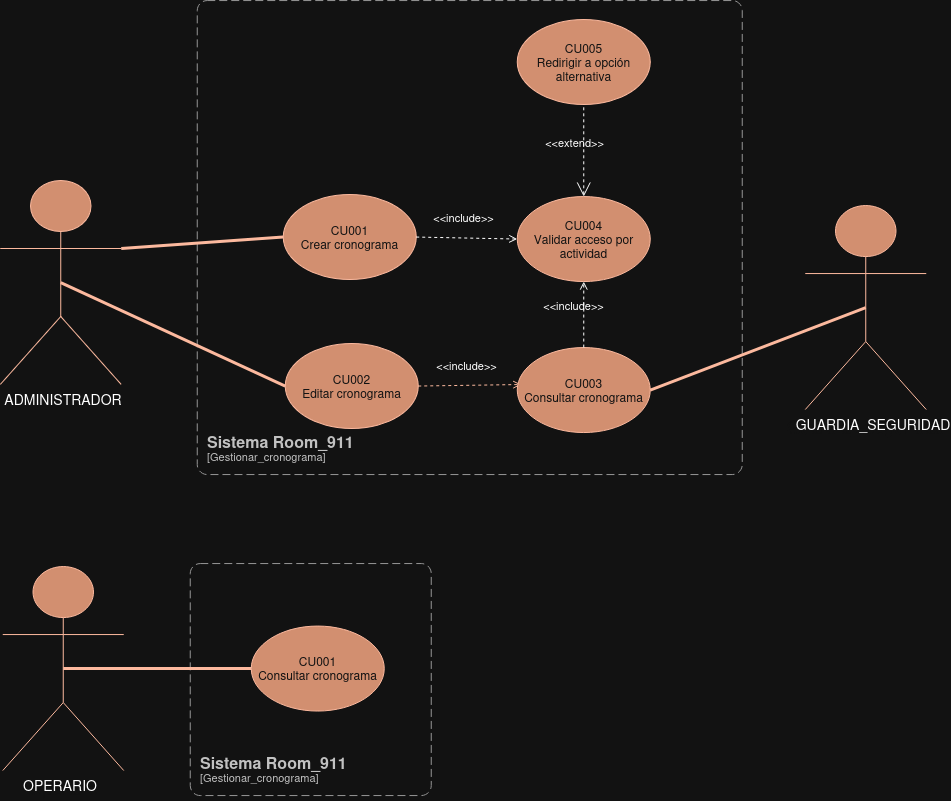

The diagram above was exported from draw.io. Its source (the exported page's mxGraphModel, read from the mxfile embedded in the PNG):
<mxGraphModel dx="1762" dy="1637" grid="0" gridSize="10" guides="1" tooltips="1" connect="1" arrows="1" fold="1" page="0" pageScale="1" pageWidth="827" pageHeight="1169" math="0" shadow="0">
  <root>
    <mxCell id="0" />
    <mxCell id="1" parent="0" />
    <mxCell id="ubyqFwHCFzYdFcebwPWk-1" parent="1" style="shape=umlActor;verticalLabelPosition=bottom;verticalAlign=top;html=1;fillColor=#a0522d;fontColor=#ffffff;strokeColor=#6D1F00;" value="&lt;font style=&quot;font-size: 18px;&quot;&gt;Administrador&lt;/font&gt;" vertex="1">
      <mxGeometry height="204" width="121" x="-323" y="-449" as="geometry" />
    </mxCell>
    <mxCell id="ubyqFwHCFzYdFcebwPWk-2" parent="1" style="ellipse;whiteSpace=wrap;html=1;fillColor=#a0522d;fontColor=#ffffff;strokeColor=#6D1F00;" value="&lt;div&gt;CU002&lt;/div&gt;&lt;div&gt;Editar cronograma&lt;/div&gt;" vertex="1">
      <mxGeometry height="85" width="133" x="-38" y="-286" as="geometry" />
    </mxCell>
    <mxCell id="ubyqFwHCFzYdFcebwPWk-3" parent="1" style="ellipse;whiteSpace=wrap;html=1;fillColor=#a0522d;fontColor=#ffffff;strokeColor=#6D1F00;" value="&lt;div&gt;CU005&lt;/div&gt;Redirigir a opción alternativa" vertex="1">
      <mxGeometry height="85" width="133" x="194" y="-610" as="geometry" />
    </mxCell>
    <mxCell id="ubyqFwHCFzYdFcebwPWk-4" parent="1" style="ellipse;whiteSpace=wrap;html=1;fillColor=#a0522d;fontColor=#ffffff;strokeColor=#6D1F00;" value="&lt;div&gt;CU001&lt;/div&gt;&lt;div&gt;Crear cronograma&lt;/div&gt;" vertex="1">
      <mxGeometry height="85" width="133" x="-40" y="-435" as="geometry" />
    </mxCell>
    <object placeholders="1" c4Name="Sistema Room_911" c4Type="SystemScopeBoundary" c4Application="Gestionar_cronograma" label="&lt;font style=&quot;font-size: 16px&quot;&gt;&lt;b&gt;&lt;div style=&quot;text-align: left&quot;&gt;%c4Name%&lt;/div&gt;&lt;/b&gt;&lt;/font&gt;&lt;div style=&quot;text-align: left&quot;&gt;[%c4Application%]&lt;/div&gt;" id="ubyqFwHCFzYdFcebwPWk-5">
      <mxCell parent="1" style="rounded=1;fontSize=11;whiteSpace=wrap;html=1;dashed=1;arcSize=20;fillColor=none;strokeColor=#666666;fontColor=#333333;labelBackgroundColor=none;align=left;verticalAlign=bottom;labelBorderColor=none;spacingTop=0;spacing=10;dashPattern=8 4;metaEdit=1;rotatable=0;perimeter=rectanglePerimeter;noLabel=0;labelPadding=0;allowArrows=0;connectable=0;expand=0;recursiveResize=0;editable=1;pointerEvents=0;absoluteArcSize=1;points=[[0.25,0,0],[0.5,0,0],[0.75,0,0],[1,0.25,0],[1,0.5,0],[1,0.75,0],[0.75,1,0],[0.5,1,0],[0.25,1,0],[0,0.75,0],[0,0.5,0],[0,0.25,0]];" vertex="1">
        <mxGeometry height="474" width="545" x="-126" y="-629" as="geometry" />
      </mxCell>
    </object>
    <mxCell id="ubyqFwHCFzYdFcebwPWk-7" edge="1" parent="1" source="ubyqFwHCFzYdFcebwPWk-1" style="endArrow=none;startArrow=none;endFill=0;startFill=0;endSize=8;html=1;verticalAlign=bottom;labelBackgroundColor=none;strokeWidth=3;rounded=0;exitX=1;exitY=0.3333333333333333;exitDx=0;exitDy=0;exitPerimeter=0;entryX=0;entryY=0.5;entryDx=0;entryDy=0;fillColor=#a0522d;strokeColor=#6D1F00;" target="ubyqFwHCFzYdFcebwPWk-4" value="">
      <mxGeometry relative="1" width="160" as="geometry">
        <mxPoint x="-1006" y="114" as="sourcePoint" />
        <mxPoint x="-707" y="-306" as="targetPoint" />
      </mxGeometry>
    </mxCell>
    <mxCell id="ubyqFwHCFzYdFcebwPWk-8" edge="1" parent="1" source="ubyqFwHCFzYdFcebwPWk-1" style="endArrow=none;startArrow=none;endFill=0;startFill=0;endSize=8;html=1;verticalAlign=bottom;labelBackgroundColor=none;strokeWidth=3;rounded=0;exitX=0.5;exitY=0.5;exitDx=0;exitDy=0;exitPerimeter=0;entryX=0;entryY=0.5;entryDx=0;entryDy=0;fillColor=#a0522d;strokeColor=#6D1F00;" target="ubyqFwHCFzYdFcebwPWk-2" value="">
      <mxGeometry relative="1" width="160" as="geometry">
        <mxPoint x="-494" y="261" as="sourcePoint" />
        <mxPoint x="-1" y="11" as="targetPoint" />
      </mxGeometry>
    </mxCell>
    <mxCell id="ubyqFwHCFzYdFcebwPWk-10" parent="1" style="shape=umlActor;verticalLabelPosition=bottom;verticalAlign=top;html=1;fillColor=#a0522d;fontColor=#ffffff;strokeColor=#6D1F00;" value="&lt;font style=&quot;font-size: 18px;&quot;&gt;Guardia_ seguridad&lt;/font&gt;" vertex="1">
      <mxGeometry height="204" width="121" x="482" y="-424" as="geometry" />
    </mxCell>
    <mxCell id="ubyqFwHCFzYdFcebwPWk-12" edge="1" parent="1" source="ubyqFwHCFzYdFcebwPWk-2" style="html=1;verticalAlign=bottom;labelBackgroundColor=none;endArrow=open;endFill=0;dashed=1;rounded=0;exitX=1;exitY=0.5;exitDx=0;exitDy=0;entryX=0.03;entryY=0.435;entryDx=0;entryDy=0;entryPerimeter=0;fillColor=#a0522d;strokeColor=#6D1F00;" target="ubyqFwHCFzYdFcebwPWk-14" value="&amp;lt;&amp;lt;include&amp;gt;&amp;gt;">
      <mxGeometry relative="1" width="160" x="-0.0535" y="10" as="geometry">
        <mxPoint as="offset" />
        <mxPoint x="869.0000000000036" y="-242" as="sourcePoint" />
        <mxPoint x="932.9999999999868" y="-322.5" as="targetPoint" />
      </mxGeometry>
    </mxCell>
    <mxCell id="ubyqFwHCFzYdFcebwPWk-13" parent="1" style="ellipse;whiteSpace=wrap;html=1;fillColor=#a0522d;fontColor=#ffffff;strokeColor=#6D1F00;" value="&lt;div&gt;CU004&lt;/div&gt;Validar acceso por actividad" vertex="1">
      <mxGeometry height="85" width="133" x="194" y="-433" as="geometry" />
    </mxCell>
    <mxCell id="ubyqFwHCFzYdFcebwPWk-14" parent="1" style="ellipse;whiteSpace=wrap;html=1;fillColor=#a0522d;fontColor=#ffffff;strokeColor=#6D1F00;" value="&lt;div&gt;CU003&lt;/div&gt;&lt;div&gt;Consultar cronograma&lt;/div&gt;" vertex="1">
      <mxGeometry height="85" width="133" x="194" y="-282" as="geometry" />
    </mxCell>
    <mxCell id="ubyqFwHCFzYdFcebwPWk-15" edge="1" parent="1" source="ubyqFwHCFzYdFcebwPWk-10" style="endArrow=none;startArrow=none;endFill=0;startFill=0;endSize=8;html=1;verticalAlign=bottom;labelBackgroundColor=none;strokeWidth=3;rounded=0;exitX=0.5;exitY=0.5;exitDx=0;exitDy=0;exitPerimeter=0;fillColor=#a0522d;strokeColor=#6D1F00;entryX=1;entryY=0.5;entryDx=0;entryDy=0;" target="ubyqFwHCFzYdFcebwPWk-14" value="">
      <mxGeometry relative="1" width="160" as="geometry">
        <mxPoint x="652" y="-41" as="sourcePoint" />
        <mxPoint x="274" y="84" as="targetPoint" />
      </mxGeometry>
    </mxCell>
    <mxCell id="ubyqFwHCFzYdFcebwPWk-16" parent="1" style="text;html=1;whiteSpace=wrap;strokeColor=none;fillColor=none;align=center;verticalAlign=middle;rounded=0;" value="&lt;font style=&quot;font-size: 14px;&quot;&gt;ADMINISTRADOR&lt;/font&gt;" vertex="1">
      <mxGeometry height="30" width="60" x="-290" y="-245" as="geometry" />
    </mxCell>
    <mxCell id="ubyqFwHCFzYdFcebwPWk-17" parent="1" style="text;html=1;whiteSpace=wrap;strokeColor=none;fillColor=none;align=center;verticalAlign=middle;rounded=0;" value="&lt;font style=&quot;font-size: 14px;&quot;&gt;GUARDIA_SEGURIDAD&lt;/font&gt;" vertex="1">
      <mxGeometry height="30" width="60" x="520" y="-220" as="geometry" />
    </mxCell>
    <mxCell id="ubyqFwHCFzYdFcebwPWk-20" parent="1" style="shape=umlActor;verticalLabelPosition=bottom;verticalAlign=top;html=1;fillColor=#a0522d;fontColor=#ffffff;strokeColor=#6D1F00;" value="&lt;font style=&quot;font-size: 18px;&quot;&gt;Operario&lt;/font&gt;" vertex="1">
      <mxGeometry height="204" width="121" x="-320.5" y="-63" as="geometry" />
    </mxCell>
    <mxCell id="ubyqFwHCFzYdFcebwPWk-21" parent="1" style="ellipse;whiteSpace=wrap;html=1;fillColor=#a0522d;fontColor=#ffffff;strokeColor=#6D1F00;" value="&lt;div&gt;CU001&lt;/div&gt;&lt;div&gt;Consultar cronograma&lt;/div&gt;" vertex="1">
      <mxGeometry height="85" width="133" x="-72" y="-3.5" as="geometry" />
    </mxCell>
    <object placeholders="1" c4Name="Sistema Room_911" c4Type="SystemScopeBoundary" c4Application="Gestionar_cronograma" label="&lt;font style=&quot;font-size: 16px&quot;&gt;&lt;b&gt;&lt;div style=&quot;text-align: left&quot;&gt;%c4Name%&lt;/div&gt;&lt;/b&gt;&lt;/font&gt;&lt;div style=&quot;text-align: left&quot;&gt;[%c4Application%]&lt;/div&gt;" id="ubyqFwHCFzYdFcebwPWk-22">
      <mxCell parent="1" style="rounded=1;fontSize=11;whiteSpace=wrap;html=1;dashed=1;arcSize=20;fillColor=none;strokeColor=#666666;fontColor=#333333;labelBackgroundColor=none;align=left;verticalAlign=bottom;labelBorderColor=none;spacingTop=0;spacing=10;dashPattern=8 4;metaEdit=1;rotatable=0;perimeter=rectanglePerimeter;noLabel=0;labelPadding=0;allowArrows=0;connectable=0;expand=0;recursiveResize=0;editable=1;pointerEvents=0;absoluteArcSize=1;points=[[0.25,0,0],[0.5,0,0],[0.75,0,0],[1,0.25,0],[1,0.5,0],[1,0.75,0],[0.75,1,0],[0.5,1,0],[0.25,1,0],[0,0.75,0],[0,0.5,0],[0,0.25,0]];" vertex="1">
        <mxGeometry height="232" width="241" x="-133" y="-66" as="geometry" />
      </mxCell>
    </object>
    <mxCell id="ubyqFwHCFzYdFcebwPWk-26" edge="1" parent="1" source="ubyqFwHCFzYdFcebwPWk-20" style="endArrow=none;startArrow=none;endFill=0;startFill=0;endSize=8;html=1;verticalAlign=bottom;labelBackgroundColor=none;strokeWidth=3;rounded=0;exitX=0.5;exitY=0.5;exitDx=0;exitDy=0;exitPerimeter=0;fillColor=#a0522d;strokeColor=#6D1F00;entryX=0;entryY=0.5;entryDx=0;entryDy=0;" target="ubyqFwHCFzYdFcebwPWk-21" value="">
      <mxGeometry relative="1" width="160" as="geometry">
        <mxPoint x="-327" y="194" as="sourcePoint" />
        <mxPoint x="-103" y="252" as="targetPoint" />
      </mxGeometry>
    </mxCell>
    <mxCell id="ubyqFwHCFzYdFcebwPWk-30" parent="1" style="text;html=1;whiteSpace=wrap;strokeColor=none;fillColor=none;align=center;verticalAlign=middle;rounded=0;fontSize=14;" value="OPERARIO" vertex="1">
      <mxGeometry height="30" width="60" x="-292.5" y="141" as="geometry" />
    </mxCell>
    <mxCell id="YaQeKRbnhCovAoYL3e5j-1" edge="1" parent="1" source="ubyqFwHCFzYdFcebwPWk-4" style="html=1;verticalAlign=bottom;labelBackgroundColor=none;endArrow=open;endFill=0;dashed=1;rounded=0;exitX=1;exitY=0.5;exitDx=0;exitDy=0;entryX=0;entryY=0.5;entryDx=0;entryDy=0;" target="ubyqFwHCFzYdFcebwPWk-13" value="&amp;lt;&amp;lt;include&amp;gt;&amp;gt;">
      <mxGeometry relative="1" width="160" x="-0.0535" y="10" as="geometry">
        <mxPoint as="offset" />
        <mxPoint x="124" y="-369" as="sourcePoint" />
        <mxPoint x="227" y="-371" as="targetPoint" />
      </mxGeometry>
    </mxCell>
    <mxCell id="YaQeKRbnhCovAoYL3e5j-2" edge="1" parent="1" source="ubyqFwHCFzYdFcebwPWk-14" style="html=1;verticalAlign=bottom;labelBackgroundColor=none;endArrow=open;endFill=0;dashed=1;rounded=0;exitX=0.5;exitY=0;exitDx=0;exitDy=0;entryX=0.5;entryY=1;entryDx=0;entryDy=0;" target="ubyqFwHCFzYdFcebwPWk-13" value="&amp;lt;&amp;lt;include&amp;gt;&amp;gt;">
      <mxGeometry relative="1" width="160" x="-0.0535" y="10" as="geometry">
        <mxPoint as="offset" />
        <mxPoint x="411" y="-321" as="sourcePoint" />
        <mxPoint x="512" y="-319" as="targetPoint" />
      </mxGeometry>
    </mxCell>
    <mxCell id="YaQeKRbnhCovAoYL3e5j-3" edge="1" parent="1" source="ubyqFwHCFzYdFcebwPWk-13" style="edgeStyle=none;html=1;startArrow=open;endArrow=none;startSize=12;verticalAlign=bottom;dashed=1;labelBackgroundColor=none;rounded=0;entryX=0.5;entryY=1;entryDx=0;entryDy=0;exitX=0.5;exitY=0;exitDx=0;exitDy=0;" target="ubyqFwHCFzYdFcebwPWk-3" value="&amp;lt;&amp;lt;extend&amp;gt;&amp;gt;">
      <mxGeometry relative="1" width="160" x="-0.0317" y="8" as="geometry">
        <mxPoint x="-1" as="offset" />
        <mxPoint x="41" y="-557" as="sourcePoint" />
        <mxPoint x="41" y="-444" as="targetPoint" />
      </mxGeometry>
    </mxCell>
  </root>
</mxGraphModel>